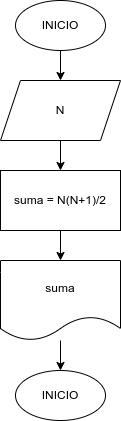

The diagram above was exported from draw.io. Its source (the exported page's mxGraphModel, read from the mxfile embedded in the PNG):
<mxGraphModel dx="1072" dy="409" grid="1" gridSize="10" guides="1" tooltips="1" connect="1" arrows="1" fold="1" page="1" pageScale="1" pageWidth="827" pageHeight="1169" math="0" shadow="0">
  <root>
    <mxCell id="0" />
    <mxCell id="1" parent="0" />
    <mxCell id="4" value="" style="edgeStyle=none;html=1;" edge="1" parent="1" source="2" target="3">
      <mxGeometry relative="1" as="geometry" />
    </mxCell>
    <mxCell id="2" value="INICIO" style="ellipse;whiteSpace=wrap;html=1;" vertex="1" parent="1">
      <mxGeometry x="290" y="10" width="90" height="50" as="geometry" />
    </mxCell>
    <mxCell id="6" value="" style="edgeStyle=none;html=1;" edge="1" parent="1" source="3" target="5">
      <mxGeometry relative="1" as="geometry" />
    </mxCell>
    <mxCell id="3" value="N" style="shape=parallelogram;perimeter=parallelogramPerimeter;whiteSpace=wrap;html=1;fixedSize=1;" vertex="1" parent="1">
      <mxGeometry x="275" y="90" width="120" height="60" as="geometry" />
    </mxCell>
    <mxCell id="8" value="" style="edgeStyle=none;html=1;" edge="1" parent="1" source="5" target="7">
      <mxGeometry relative="1" as="geometry" />
    </mxCell>
    <mxCell id="5" value="suma = N(N+1)/2" style="whiteSpace=wrap;html=1;" vertex="1" parent="1">
      <mxGeometry x="275" y="180" width="120" height="60" as="geometry" />
    </mxCell>
    <mxCell id="10" style="edgeStyle=none;html=1;" edge="1" parent="1" source="7" target="9">
      <mxGeometry relative="1" as="geometry" />
    </mxCell>
    <mxCell id="7" value="suma" style="shape=document;whiteSpace=wrap;html=1;boundedLbl=1;" vertex="1" parent="1">
      <mxGeometry x="275" y="270" width="120" height="80" as="geometry" />
    </mxCell>
    <mxCell id="9" value="INICIO" style="ellipse;whiteSpace=wrap;html=1;" vertex="1" parent="1">
      <mxGeometry x="290" y="380" width="90" height="50" as="geometry" />
    </mxCell>
  </root>
</mxGraphModel>